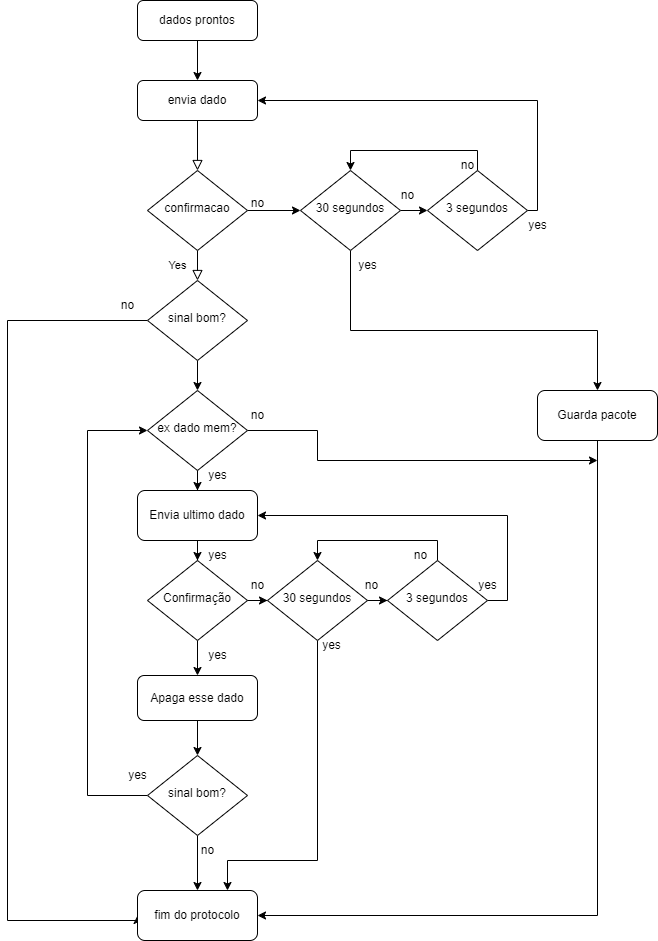

The diagram above was exported from draw.io. Its source (the exported page's mxGraphModel, read from the mxfile embedded in the PNG):
<mxGraphModel dx="1042" dy="601" grid="1" gridSize="10" guides="1" tooltips="1" connect="1" arrows="1" fold="1" page="1" pageScale="1" pageWidth="827" pageHeight="1169" math="0" shadow="0">
  <root>
    <mxCell id="WIyWlLk6GJQsqaUBKTNV-0" />
    <mxCell id="WIyWlLk6GJQsqaUBKTNV-1" parent="WIyWlLk6GJQsqaUBKTNV-0" />
    <mxCell id="WIyWlLk6GJQsqaUBKTNV-2" value="" style="rounded=0;html=1;jettySize=auto;orthogonalLoop=1;fontSize=11;endArrow=block;endFill=0;endSize=8;strokeWidth=1;shadow=0;labelBackgroundColor=none;edgeStyle=orthogonalEdgeStyle;" parent="WIyWlLk6GJQsqaUBKTNV-1" source="WIyWlLk6GJQsqaUBKTNV-3" target="WIyWlLk6GJQsqaUBKTNV-6" edge="1">
      <mxGeometry relative="1" as="geometry" />
    </mxCell>
    <mxCell id="WIyWlLk6GJQsqaUBKTNV-3" value="envia dado" style="rounded=1;whiteSpace=wrap;html=1;fontSize=12;glass=0;strokeWidth=1;shadow=0;" parent="WIyWlLk6GJQsqaUBKTNV-1" vertex="1">
      <mxGeometry x="200" y="80" width="120" height="40" as="geometry" />
    </mxCell>
    <mxCell id="WIyWlLk6GJQsqaUBKTNV-4" value="Yes" style="rounded=0;html=1;jettySize=auto;orthogonalLoop=1;fontSize=11;endArrow=block;endFill=0;endSize=8;strokeWidth=1;shadow=0;labelBackgroundColor=none;edgeStyle=orthogonalEdgeStyle;" parent="WIyWlLk6GJQsqaUBKTNV-1" source="WIyWlLk6GJQsqaUBKTNV-6" target="WIyWlLk6GJQsqaUBKTNV-10" edge="1">
      <mxGeometry y="20" relative="1" as="geometry">
        <mxPoint as="offset" />
      </mxGeometry>
    </mxCell>
    <mxCell id="IN5oUhS-8GxOV1uktQJr-22" style="edgeStyle=orthogonalEdgeStyle;rounded=0;orthogonalLoop=1;jettySize=auto;html=1;" edge="1" parent="WIyWlLk6GJQsqaUBKTNV-1" source="WIyWlLk6GJQsqaUBKTNV-6" target="IN5oUhS-8GxOV1uktQJr-21">
      <mxGeometry relative="1" as="geometry" />
    </mxCell>
    <mxCell id="WIyWlLk6GJQsqaUBKTNV-6" value="confirmacao" style="rhombus;whiteSpace=wrap;html=1;shadow=0;fontFamily=Helvetica;fontSize=12;align=center;strokeWidth=1;spacing=6;spacingTop=-4;" parent="WIyWlLk6GJQsqaUBKTNV-1" vertex="1">
      <mxGeometry x="210" y="170" width="100" height="80" as="geometry" />
    </mxCell>
    <mxCell id="IN5oUhS-8GxOV1uktQJr-30" style="edgeStyle=orthogonalEdgeStyle;rounded=0;orthogonalLoop=1;jettySize=auto;html=1;entryX=0;entryY=0.5;entryDx=0;entryDy=0;" edge="1" parent="WIyWlLk6GJQsqaUBKTNV-1" source="WIyWlLk6GJQsqaUBKTNV-10" target="IN5oUhS-8GxOV1uktQJr-12">
      <mxGeometry relative="1" as="geometry">
        <Array as="points">
          <mxPoint x="70" y="320" />
          <mxPoint x="70" y="920" />
          <mxPoint x="200" y="920" />
        </Array>
      </mxGeometry>
    </mxCell>
    <mxCell id="IN5oUhS-8GxOV1uktQJr-68" style="edgeStyle=orthogonalEdgeStyle;rounded=0;orthogonalLoop=1;jettySize=auto;html=1;" edge="1" parent="WIyWlLk6GJQsqaUBKTNV-1" source="WIyWlLk6GJQsqaUBKTNV-10" target="IN5oUhS-8GxOV1uktQJr-67">
      <mxGeometry relative="1" as="geometry" />
    </mxCell>
    <mxCell id="WIyWlLk6GJQsqaUBKTNV-10" value="sinal bom?" style="rhombus;whiteSpace=wrap;html=1;shadow=0;fontFamily=Helvetica;fontSize=12;align=center;strokeWidth=1;spacing=6;spacingTop=-4;" parent="WIyWlLk6GJQsqaUBKTNV-1" vertex="1">
      <mxGeometry x="210" y="280" width="100" height="80" as="geometry" />
    </mxCell>
    <mxCell id="IN5oUhS-8GxOV1uktQJr-7" style="edgeStyle=orthogonalEdgeStyle;rounded=0;orthogonalLoop=1;jettySize=auto;html=1;" edge="1" parent="WIyWlLk6GJQsqaUBKTNV-1" source="WIyWlLk6GJQsqaUBKTNV-11" target="IN5oUhS-8GxOV1uktQJr-2">
      <mxGeometry relative="1" as="geometry" />
    </mxCell>
    <mxCell id="WIyWlLk6GJQsqaUBKTNV-11" value="Envia ultimo dado" style="rounded=1;whiteSpace=wrap;html=1;fontSize=12;glass=0;strokeWidth=1;shadow=0;" parent="WIyWlLk6GJQsqaUBKTNV-1" vertex="1">
      <mxGeometry x="200" y="490" width="120" height="50" as="geometry" />
    </mxCell>
    <mxCell id="IN5oUhS-8GxOV1uktQJr-8" style="edgeStyle=orthogonalEdgeStyle;rounded=0;orthogonalLoop=1;jettySize=auto;html=1;" edge="1" parent="WIyWlLk6GJQsqaUBKTNV-1" source="IN5oUhS-8GxOV1uktQJr-2" target="IN5oUhS-8GxOV1uktQJr-4">
      <mxGeometry relative="1" as="geometry" />
    </mxCell>
    <mxCell id="IN5oUhS-8GxOV1uktQJr-47" style="edgeStyle=orthogonalEdgeStyle;rounded=0;orthogonalLoop=1;jettySize=auto;html=1;exitX=1;exitY=0.5;exitDx=0;exitDy=0;" edge="1" parent="WIyWlLk6GJQsqaUBKTNV-1" source="IN5oUhS-8GxOV1uktQJr-2" target="IN5oUhS-8GxOV1uktQJr-42">
      <mxGeometry relative="1" as="geometry" />
    </mxCell>
    <mxCell id="IN5oUhS-8GxOV1uktQJr-2" value="Confirmação" style="rhombus;whiteSpace=wrap;html=1;shadow=0;fontFamily=Helvetica;fontSize=12;align=center;strokeWidth=1;spacing=6;spacingTop=-4;" vertex="1" parent="WIyWlLk6GJQsqaUBKTNV-1">
      <mxGeometry x="210" y="560" width="100" height="80" as="geometry" />
    </mxCell>
    <mxCell id="IN5oUhS-8GxOV1uktQJr-52" style="edgeStyle=orthogonalEdgeStyle;rounded=0;orthogonalLoop=1;jettySize=auto;html=1;exitX=0.5;exitY=1;exitDx=0;exitDy=0;" edge="1" parent="WIyWlLk6GJQsqaUBKTNV-1" source="IN5oUhS-8GxOV1uktQJr-4" target="IN5oUhS-8GxOV1uktQJr-50">
      <mxGeometry relative="1" as="geometry" />
    </mxCell>
    <mxCell id="IN5oUhS-8GxOV1uktQJr-4" value="Apaga esse dado" style="rounded=1;whiteSpace=wrap;html=1;fontSize=12;glass=0;strokeWidth=1;shadow=0;" vertex="1" parent="WIyWlLk6GJQsqaUBKTNV-1">
      <mxGeometry x="200" y="675" width="120" height="45" as="geometry" />
    </mxCell>
    <mxCell id="IN5oUhS-8GxOV1uktQJr-12" value="fim do protocolo" style="rounded=1;whiteSpace=wrap;html=1;fontSize=12;glass=0;strokeWidth=1;shadow=0;" vertex="1" parent="WIyWlLk6GJQsqaUBKTNV-1">
      <mxGeometry x="200" y="890" width="120" height="50" as="geometry" />
    </mxCell>
    <mxCell id="IN5oUhS-8GxOV1uktQJr-15" style="edgeStyle=orthogonalEdgeStyle;rounded=0;orthogonalLoop=1;jettySize=auto;html=1;" edge="1" parent="WIyWlLk6GJQsqaUBKTNV-1" source="IN5oUhS-8GxOV1uktQJr-14" target="WIyWlLk6GJQsqaUBKTNV-3">
      <mxGeometry relative="1" as="geometry" />
    </mxCell>
    <mxCell id="IN5oUhS-8GxOV1uktQJr-14" value="dados prontos" style="rounded=1;whiteSpace=wrap;html=1;fontSize=12;glass=0;strokeWidth=1;shadow=0;" vertex="1" parent="WIyWlLk6GJQsqaUBKTNV-1">
      <mxGeometry x="200" width="120" height="40" as="geometry" />
    </mxCell>
    <mxCell id="IN5oUhS-8GxOV1uktQJr-25" style="edgeStyle=orthogonalEdgeStyle;rounded=0;orthogonalLoop=1;jettySize=auto;html=1;" edge="1" parent="WIyWlLk6GJQsqaUBKTNV-1" source="IN5oUhS-8GxOV1uktQJr-21" target="IN5oUhS-8GxOV1uktQJr-23">
      <mxGeometry relative="1" as="geometry" />
    </mxCell>
    <mxCell id="IN5oUhS-8GxOV1uktQJr-27" style="edgeStyle=orthogonalEdgeStyle;rounded=0;orthogonalLoop=1;jettySize=auto;html=1;entryX=0.5;entryY=0;entryDx=0;entryDy=0;" edge="1" parent="WIyWlLk6GJQsqaUBKTNV-1" source="IN5oUhS-8GxOV1uktQJr-21" target="IN5oUhS-8GxOV1uktQJr-28">
      <mxGeometry relative="1" as="geometry">
        <mxPoint x="413" y="349.9999999999999" as="targetPoint" />
        <Array as="points">
          <mxPoint x="413" y="330" />
          <mxPoint x="660" y="330" />
        </Array>
      </mxGeometry>
    </mxCell>
    <mxCell id="IN5oUhS-8GxOV1uktQJr-21" value="30 segundos" style="rhombus;whiteSpace=wrap;html=1;shadow=0;fontFamily=Helvetica;fontSize=12;align=center;strokeWidth=1;spacing=6;spacingTop=-4;" vertex="1" parent="WIyWlLk6GJQsqaUBKTNV-1">
      <mxGeometry x="363" y="170" width="100" height="80" as="geometry" />
    </mxCell>
    <mxCell id="IN5oUhS-8GxOV1uktQJr-26" style="edgeStyle=orthogonalEdgeStyle;rounded=0;orthogonalLoop=1;jettySize=auto;html=1;entryX=1;entryY=0.5;entryDx=0;entryDy=0;" edge="1" parent="WIyWlLk6GJQsqaUBKTNV-1" source="IN5oUhS-8GxOV1uktQJr-23" target="WIyWlLk6GJQsqaUBKTNV-3">
      <mxGeometry relative="1" as="geometry">
        <Array as="points">
          <mxPoint x="600" y="210" />
          <mxPoint x="600" y="100" />
        </Array>
      </mxGeometry>
    </mxCell>
    <mxCell id="IN5oUhS-8GxOV1uktQJr-39" style="edgeStyle=orthogonalEdgeStyle;rounded=0;orthogonalLoop=1;jettySize=auto;html=1;entryX=0.5;entryY=0;entryDx=0;entryDy=0;" edge="1" parent="WIyWlLk6GJQsqaUBKTNV-1" source="IN5oUhS-8GxOV1uktQJr-23" target="IN5oUhS-8GxOV1uktQJr-21">
      <mxGeometry relative="1" as="geometry">
        <Array as="points">
          <mxPoint x="540" y="150" />
          <mxPoint x="413" y="150" />
        </Array>
      </mxGeometry>
    </mxCell>
    <mxCell id="IN5oUhS-8GxOV1uktQJr-23" value="3 segundos" style="rhombus;whiteSpace=wrap;html=1;shadow=0;fontFamily=Helvetica;fontSize=12;align=center;strokeWidth=1;spacing=6;spacingTop=-4;" vertex="1" parent="WIyWlLk6GJQsqaUBKTNV-1">
      <mxGeometry x="490" y="170" width="100" height="80" as="geometry" />
    </mxCell>
    <mxCell id="IN5oUhS-8GxOV1uktQJr-45" style="edgeStyle=orthogonalEdgeStyle;rounded=0;orthogonalLoop=1;jettySize=auto;html=1;entryX=1;entryY=0.5;entryDx=0;entryDy=0;" edge="1" parent="WIyWlLk6GJQsqaUBKTNV-1" source="IN5oUhS-8GxOV1uktQJr-28" target="IN5oUhS-8GxOV1uktQJr-12">
      <mxGeometry relative="1" as="geometry">
        <Array as="points">
          <mxPoint x="660" y="915" />
        </Array>
      </mxGeometry>
    </mxCell>
    <mxCell id="IN5oUhS-8GxOV1uktQJr-28" value="Guarda pacote" style="rounded=1;whiteSpace=wrap;html=1;fontSize=12;glass=0;strokeWidth=1;shadow=0;" vertex="1" parent="WIyWlLk6GJQsqaUBKTNV-1">
      <mxGeometry x="600" y="390" width="120" height="50" as="geometry" />
    </mxCell>
    <mxCell id="IN5oUhS-8GxOV1uktQJr-31" value="no&lt;br&gt;" style="text;html=1;align=center;verticalAlign=middle;resizable=0;points=[];autosize=1;strokeColor=none;fillColor=none;" vertex="1" parent="WIyWlLk6GJQsqaUBKTNV-1">
      <mxGeometry x="170" y="290" width="40" height="30" as="geometry" />
    </mxCell>
    <mxCell id="IN5oUhS-8GxOV1uktQJr-34" value="yes" style="text;html=1;align=center;verticalAlign=middle;resizable=0;points=[];autosize=1;strokeColor=none;fillColor=none;" vertex="1" parent="WIyWlLk6GJQsqaUBKTNV-1">
      <mxGeometry x="260" y="540" width="40" height="30" as="geometry" />
    </mxCell>
    <mxCell id="IN5oUhS-8GxOV1uktQJr-35" value="yes" style="text;html=1;align=center;verticalAlign=middle;resizable=0;points=[];autosize=1;strokeColor=none;fillColor=none;" vertex="1" parent="WIyWlLk6GJQsqaUBKTNV-1">
      <mxGeometry x="260" y="640" width="40" height="30" as="geometry" />
    </mxCell>
    <mxCell id="IN5oUhS-8GxOV1uktQJr-37" value="no&lt;br&gt;" style="text;html=1;align=center;verticalAlign=middle;resizable=0;points=[];autosize=1;strokeColor=none;fillColor=none;" vertex="1" parent="WIyWlLk6GJQsqaUBKTNV-1">
      <mxGeometry x="300" y="188" width="40" height="30" as="geometry" />
    </mxCell>
    <mxCell id="IN5oUhS-8GxOV1uktQJr-38" value="yes" style="text;html=1;align=center;verticalAlign=middle;resizable=0;points=[];autosize=1;strokeColor=none;fillColor=none;" vertex="1" parent="WIyWlLk6GJQsqaUBKTNV-1">
      <mxGeometry x="410" y="250" width="40" height="30" as="geometry" />
    </mxCell>
    <mxCell id="IN5oUhS-8GxOV1uktQJr-40" value="no&lt;br&gt;" style="text;html=1;align=center;verticalAlign=middle;resizable=0;points=[];autosize=1;strokeColor=none;fillColor=none;" vertex="1" parent="WIyWlLk6GJQsqaUBKTNV-1">
      <mxGeometry x="510" y="150" width="40" height="30" as="geometry" />
    </mxCell>
    <mxCell id="IN5oUhS-8GxOV1uktQJr-48" style="edgeStyle=orthogonalEdgeStyle;rounded=0;orthogonalLoop=1;jettySize=auto;html=1;" edge="1" parent="WIyWlLk6GJQsqaUBKTNV-1" source="IN5oUhS-8GxOV1uktQJr-42" target="IN5oUhS-8GxOV1uktQJr-43">
      <mxGeometry relative="1" as="geometry" />
    </mxCell>
    <mxCell id="IN5oUhS-8GxOV1uktQJr-56" style="edgeStyle=orthogonalEdgeStyle;rounded=0;orthogonalLoop=1;jettySize=auto;html=1;entryX=0.75;entryY=0;entryDx=0;entryDy=0;" edge="1" parent="WIyWlLk6GJQsqaUBKTNV-1" source="IN5oUhS-8GxOV1uktQJr-42" target="IN5oUhS-8GxOV1uktQJr-12">
      <mxGeometry relative="1" as="geometry">
        <mxPoint x="320" y="790" as="targetPoint" />
        <Array as="points">
          <mxPoint x="380" y="860" />
          <mxPoint x="290" y="860" />
        </Array>
      </mxGeometry>
    </mxCell>
    <mxCell id="IN5oUhS-8GxOV1uktQJr-42" value="30 segundos" style="rhombus;whiteSpace=wrap;html=1;shadow=0;fontFamily=Helvetica;fontSize=12;align=center;strokeWidth=1;spacing=6;spacingTop=-4;" vertex="1" parent="WIyWlLk6GJQsqaUBKTNV-1">
      <mxGeometry x="330" y="560" width="100" height="80" as="geometry" />
    </mxCell>
    <mxCell id="IN5oUhS-8GxOV1uktQJr-46" style="edgeStyle=orthogonalEdgeStyle;rounded=0;orthogonalLoop=1;jettySize=auto;html=1;entryX=1;entryY=0.5;entryDx=0;entryDy=0;" edge="1" parent="WIyWlLk6GJQsqaUBKTNV-1" source="IN5oUhS-8GxOV1uktQJr-43" target="WIyWlLk6GJQsqaUBKTNV-11">
      <mxGeometry relative="1" as="geometry">
        <Array as="points">
          <mxPoint x="570" y="600" />
          <mxPoint x="570" y="515" />
        </Array>
      </mxGeometry>
    </mxCell>
    <mxCell id="IN5oUhS-8GxOV1uktQJr-58" style="edgeStyle=orthogonalEdgeStyle;rounded=0;orthogonalLoop=1;jettySize=auto;html=1;entryX=0.5;entryY=0;entryDx=0;entryDy=0;" edge="1" parent="WIyWlLk6GJQsqaUBKTNV-1" source="IN5oUhS-8GxOV1uktQJr-43" target="IN5oUhS-8GxOV1uktQJr-42">
      <mxGeometry relative="1" as="geometry">
        <Array as="points">
          <mxPoint x="500" y="540" />
          <mxPoint x="380" y="540" />
        </Array>
      </mxGeometry>
    </mxCell>
    <mxCell id="IN5oUhS-8GxOV1uktQJr-43" value="3 segundos" style="rhombus;whiteSpace=wrap;html=1;shadow=0;fontFamily=Helvetica;fontSize=12;align=center;strokeWidth=1;spacing=6;spacingTop=-4;" vertex="1" parent="WIyWlLk6GJQsqaUBKTNV-1">
      <mxGeometry x="450" y="560" width="100" height="80" as="geometry" />
    </mxCell>
    <mxCell id="IN5oUhS-8GxOV1uktQJr-55" style="edgeStyle=orthogonalEdgeStyle;rounded=0;orthogonalLoop=1;jettySize=auto;html=1;" edge="1" parent="WIyWlLk6GJQsqaUBKTNV-1" source="IN5oUhS-8GxOV1uktQJr-50" target="IN5oUhS-8GxOV1uktQJr-12">
      <mxGeometry relative="1" as="geometry" />
    </mxCell>
    <mxCell id="IN5oUhS-8GxOV1uktQJr-73" style="edgeStyle=orthogonalEdgeStyle;rounded=0;orthogonalLoop=1;jettySize=auto;html=1;entryX=0;entryY=0.5;entryDx=0;entryDy=0;" edge="1" parent="WIyWlLk6GJQsqaUBKTNV-1" source="IN5oUhS-8GxOV1uktQJr-50" target="IN5oUhS-8GxOV1uktQJr-67">
      <mxGeometry relative="1" as="geometry">
        <Array as="points">
          <mxPoint x="150" y="795" />
          <mxPoint x="150" y="430" />
        </Array>
      </mxGeometry>
    </mxCell>
    <mxCell id="IN5oUhS-8GxOV1uktQJr-50" value="sinal bom?" style="rhombus;whiteSpace=wrap;html=1;shadow=0;fontFamily=Helvetica;fontSize=12;align=center;strokeWidth=1;spacing=6;spacingTop=-4;" vertex="1" parent="WIyWlLk6GJQsqaUBKTNV-1">
      <mxGeometry x="210" y="755" width="100" height="80" as="geometry" />
    </mxCell>
    <mxCell id="IN5oUhS-8GxOV1uktQJr-53" value="yes" style="text;html=1;align=center;verticalAlign=middle;resizable=0;points=[];autosize=1;strokeColor=none;fillColor=none;" vertex="1" parent="WIyWlLk6GJQsqaUBKTNV-1">
      <mxGeometry x="180" y="760" width="40" height="30" as="geometry" />
    </mxCell>
    <mxCell id="IN5oUhS-8GxOV1uktQJr-54" value="no" style="text;html=1;align=center;verticalAlign=middle;resizable=0;points=[];autosize=1;strokeColor=none;fillColor=none;" vertex="1" parent="WIyWlLk6GJQsqaUBKTNV-1">
      <mxGeometry x="250" y="835" width="40" height="30" as="geometry" />
    </mxCell>
    <mxCell id="IN5oUhS-8GxOV1uktQJr-59" value="yes" style="text;html=1;align=center;verticalAlign=middle;resizable=0;points=[];autosize=1;strokeColor=none;fillColor=none;" vertex="1" parent="WIyWlLk6GJQsqaUBKTNV-1">
      <mxGeometry x="374" y="630" width="40" height="30" as="geometry" />
    </mxCell>
    <mxCell id="IN5oUhS-8GxOV1uktQJr-60" value="yes" style="text;html=1;align=center;verticalAlign=middle;resizable=0;points=[];autosize=1;strokeColor=none;fillColor=none;" vertex="1" parent="WIyWlLk6GJQsqaUBKTNV-1">
      <mxGeometry x="530" y="570" width="40" height="30" as="geometry" />
    </mxCell>
    <mxCell id="IN5oUhS-8GxOV1uktQJr-61" value="no" style="text;html=1;align=center;verticalAlign=middle;resizable=0;points=[];autosize=1;strokeColor=none;fillColor=none;" vertex="1" parent="WIyWlLk6GJQsqaUBKTNV-1">
      <mxGeometry x="463" y="540" width="40" height="30" as="geometry" />
    </mxCell>
    <mxCell id="IN5oUhS-8GxOV1uktQJr-62" value="no" style="text;html=1;align=center;verticalAlign=middle;resizable=0;points=[];autosize=1;strokeColor=none;fillColor=none;" vertex="1" parent="WIyWlLk6GJQsqaUBKTNV-1">
      <mxGeometry x="300" y="570" width="40" height="30" as="geometry" />
    </mxCell>
    <mxCell id="IN5oUhS-8GxOV1uktQJr-63" value="no" style="text;html=1;align=center;verticalAlign=middle;resizable=0;points=[];autosize=1;strokeColor=none;fillColor=none;" vertex="1" parent="WIyWlLk6GJQsqaUBKTNV-1">
      <mxGeometry x="414" y="570" width="40" height="30" as="geometry" />
    </mxCell>
    <mxCell id="IN5oUhS-8GxOV1uktQJr-65" value="no&lt;br&gt;" style="text;html=1;align=center;verticalAlign=middle;resizable=0;points=[];autosize=1;strokeColor=none;fillColor=none;" vertex="1" parent="WIyWlLk6GJQsqaUBKTNV-1">
      <mxGeometry x="450" y="180" width="40" height="30" as="geometry" />
    </mxCell>
    <mxCell id="IN5oUhS-8GxOV1uktQJr-66" value="yes" style="text;html=1;align=center;verticalAlign=middle;resizable=0;points=[];autosize=1;strokeColor=none;fillColor=none;" vertex="1" parent="WIyWlLk6GJQsqaUBKTNV-1">
      <mxGeometry x="580" y="210" width="40" height="30" as="geometry" />
    </mxCell>
    <mxCell id="IN5oUhS-8GxOV1uktQJr-69" style="edgeStyle=orthogonalEdgeStyle;rounded=0;orthogonalLoop=1;jettySize=auto;html=1;" edge="1" parent="WIyWlLk6GJQsqaUBKTNV-1" source="IN5oUhS-8GxOV1uktQJr-67" target="WIyWlLk6GJQsqaUBKTNV-11">
      <mxGeometry relative="1" as="geometry" />
    </mxCell>
    <mxCell id="IN5oUhS-8GxOV1uktQJr-77" style="edgeStyle=orthogonalEdgeStyle;rounded=0;orthogonalLoop=1;jettySize=auto;html=1;exitX=1;exitY=0.5;exitDx=0;exitDy=0;" edge="1" parent="WIyWlLk6GJQsqaUBKTNV-1" source="IN5oUhS-8GxOV1uktQJr-67">
      <mxGeometry relative="1" as="geometry">
        <mxPoint x="660" y="460" as="targetPoint" />
        <Array as="points">
          <mxPoint x="380" y="430" />
          <mxPoint x="380" y="460" />
        </Array>
      </mxGeometry>
    </mxCell>
    <mxCell id="IN5oUhS-8GxOV1uktQJr-67" value="ex dado mem?" style="rhombus;whiteSpace=wrap;html=1;shadow=0;fontFamily=Helvetica;fontSize=12;align=center;strokeWidth=1;spacing=6;spacingTop=-4;" vertex="1" parent="WIyWlLk6GJQsqaUBKTNV-1">
      <mxGeometry x="210" y="390" width="100" height="80" as="geometry" />
    </mxCell>
    <mxCell id="IN5oUhS-8GxOV1uktQJr-71" value="no&lt;br&gt;" style="text;html=1;align=center;verticalAlign=middle;resizable=0;points=[];autosize=1;strokeColor=none;fillColor=none;" vertex="1" parent="WIyWlLk6GJQsqaUBKTNV-1">
      <mxGeometry x="300" y="400" width="40" height="30" as="geometry" />
    </mxCell>
    <mxCell id="IN5oUhS-8GxOV1uktQJr-72" value="yes" style="text;html=1;align=center;verticalAlign=middle;resizable=0;points=[];autosize=1;strokeColor=none;fillColor=none;" vertex="1" parent="WIyWlLk6GJQsqaUBKTNV-1">
      <mxGeometry x="260" y="460" width="40" height="30" as="geometry" />
    </mxCell>
  </root>
</mxGraphModel>